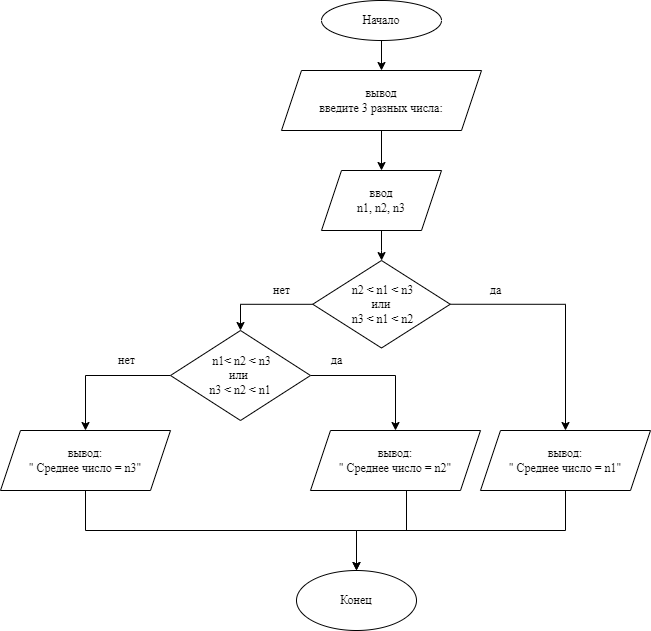

The diagram above was exported from draw.io. Its source (the exported page's mxGraphModel, read from the mxfile embedded in the PNG):
<mxGraphModel dx="940" dy="545" grid="1" gridSize="10" guides="1" tooltips="1" connect="1" arrows="1" fold="1" page="1" pageScale="1" pageWidth="827" pageHeight="1169" math="0" shadow="0">
  <root>
    <mxCell id="cUywgai1AmwWT4zeyfV9-0" />
    <mxCell id="cUywgai1AmwWT4zeyfV9-1" parent="cUywgai1AmwWT4zeyfV9-0" />
    <mxCell id="2a1-sYIzPKVtuLfTVVr_-0" style="edgeStyle=orthogonalEdgeStyle;rounded=0;orthogonalLoop=1;jettySize=auto;html=1;exitX=0.5;exitY=1;exitDx=0;exitDy=0;entryX=0.5;entryY=0;entryDx=0;entryDy=0;fontFamily=Times New Roman;fontColor=none;" edge="1" parent="cUywgai1AmwWT4zeyfV9-1" source="2a1-sYIzPKVtuLfTVVr_-1" target="2a1-sYIzPKVtuLfTVVr_-3">
      <mxGeometry relative="1" as="geometry" />
    </mxCell>
    <mxCell id="2a1-sYIzPKVtuLfTVVr_-1" value="Начало" style="ellipse;whiteSpace=wrap;html=1;labelBackgroundColor=#FFFFFF;fontFamily=Times New Roman;fontColor=none;" vertex="1" parent="cUywgai1AmwWT4zeyfV9-1">
      <mxGeometry x="425" y="10" width="120" height="40" as="geometry" />
    </mxCell>
    <mxCell id="2a1-sYIzPKVtuLfTVVr_-2" style="edgeStyle=orthogonalEdgeStyle;rounded=0;orthogonalLoop=1;jettySize=auto;html=1;exitX=0.5;exitY=1;exitDx=0;exitDy=0;entryX=0.5;entryY=0;entryDx=0;entryDy=0;fontFamily=Times New Roman;fontColor=none;" edge="1" parent="cUywgai1AmwWT4zeyfV9-1" source="2a1-sYIzPKVtuLfTVVr_-3" target="2a1-sYIzPKVtuLfTVVr_-5">
      <mxGeometry relative="1" as="geometry" />
    </mxCell>
    <mxCell id="2a1-sYIzPKVtuLfTVVr_-3" value="вывод&lt;br&gt;введите 3 разных числа:" style="shape=parallelogram;perimeter=parallelogramPerimeter;whiteSpace=wrap;html=1;fixedSize=1;labelBackgroundColor=#FFFFFF;fontFamily=Times New Roman;fontColor=none;" vertex="1" parent="cUywgai1AmwWT4zeyfV9-1">
      <mxGeometry x="385" y="80" width="200" height="60" as="geometry" />
    </mxCell>
    <mxCell id="2a1-sYIzPKVtuLfTVVr_-4" style="edgeStyle=orthogonalEdgeStyle;rounded=0;orthogonalLoop=1;jettySize=auto;html=1;fontFamily=Times New Roman;fontColor=none;" edge="1" parent="cUywgai1AmwWT4zeyfV9-1" source="2a1-sYIzPKVtuLfTVVr_-5" target="2a1-sYIzPKVtuLfTVVr_-10">
      <mxGeometry relative="1" as="geometry" />
    </mxCell>
    <mxCell id="2a1-sYIzPKVtuLfTVVr_-5" value="&lt;span&gt;ввод&lt;/span&gt;&lt;br&gt;n1, n2, n3" style="shape=parallelogram;perimeter=parallelogramPerimeter;whiteSpace=wrap;html=1;fixedSize=1;labelBackgroundColor=#FFFFFF;fontFamily=Times New Roman;fontColor=none;" vertex="1" parent="cUywgai1AmwWT4zeyfV9-1">
      <mxGeometry x="425" y="180" width="120" height="60" as="geometry" />
    </mxCell>
    <mxCell id="2a1-sYIzPKVtuLfTVVr_-7" value="Конец" style="ellipse;whiteSpace=wrap;html=1;labelBackgroundColor=#FFFFFF;fontFamily=Times New Roman;fontColor=none;" vertex="1" parent="cUywgai1AmwWT4zeyfV9-1">
      <mxGeometry x="400" y="580" width="120" height="60" as="geometry" />
    </mxCell>
    <mxCell id="2a1-sYIzPKVtuLfTVVr_-8" style="edgeStyle=orthogonalEdgeStyle;rounded=0;orthogonalLoop=1;jettySize=auto;html=1;exitX=1;exitY=0.5;exitDx=0;exitDy=0;fontFamily=Times New Roman;fontColor=none;" edge="1" parent="cUywgai1AmwWT4zeyfV9-1" source="2a1-sYIzPKVtuLfTVVr_-10" target="2a1-sYIzPKVtuLfTVVr_-12">
      <mxGeometry relative="1" as="geometry" />
    </mxCell>
    <mxCell id="2a1-sYIzPKVtuLfTVVr_-18" style="edgeStyle=orthogonalEdgeStyle;rounded=0;orthogonalLoop=1;jettySize=auto;html=1;entryX=0.5;entryY=0;entryDx=0;entryDy=0;fontFamily=Times New Roman;fontColor=none;" edge="1" parent="cUywgai1AmwWT4zeyfV9-1" source="2a1-sYIzPKVtuLfTVVr_-10" target="2a1-sYIzPKVtuLfTVVr_-17">
      <mxGeometry relative="1" as="geometry" />
    </mxCell>
    <mxCell id="2a1-sYIzPKVtuLfTVVr_-10" value="&amp;nbsp;n2 &amp;lt; n1 &amp;lt; n3&lt;br&gt;или&lt;br&gt;&amp;nbsp;n3 &amp;lt; n1 &amp;lt; n2" style="rhombus;whiteSpace=wrap;html=1;labelBackgroundColor=#FFFFFF;fontFamily=Times New Roman;fontColor=none;" vertex="1" parent="cUywgai1AmwWT4zeyfV9-1">
      <mxGeometry x="416.25" y="270" width="137.5" height="87.5" as="geometry" />
    </mxCell>
    <mxCell id="2a1-sYIzPKVtuLfTVVr_-28" style="edgeStyle=orthogonalEdgeStyle;rounded=0;orthogonalLoop=1;jettySize=auto;html=1;exitX=0.5;exitY=1;exitDx=0;exitDy=0;fontFamily=Times New Roman;fontColor=none;" edge="1" parent="cUywgai1AmwWT4zeyfV9-1" source="2a1-sYIzPKVtuLfTVVr_-12">
      <mxGeometry relative="1" as="geometry">
        <mxPoint x="460" y="580" as="targetPoint" />
      </mxGeometry>
    </mxCell>
    <mxCell id="2a1-sYIzPKVtuLfTVVr_-12" value="вывод:&lt;br&gt;&quot; Среднее число = n1&quot;" style="shape=parallelogram;perimeter=parallelogramPerimeter;whiteSpace=wrap;html=1;fixedSize=1;labelBackgroundColor=#FFFFFF;fontFamily=Times New Roman;fontColor=none;" vertex="1" parent="cUywgai1AmwWT4zeyfV9-1">
      <mxGeometry x="584" y="440" width="170" height="60" as="geometry" />
    </mxCell>
    <mxCell id="2a1-sYIzPKVtuLfTVVr_-13" style="edgeStyle=orthogonalEdgeStyle;rounded=0;orthogonalLoop=1;jettySize=auto;html=1;exitX=0.5;exitY=1;exitDx=0;exitDy=0;fontFamily=Times New Roman;fontColor=none;" edge="1" parent="cUywgai1AmwWT4zeyfV9-1" source="2a1-sYIzPKVtuLfTVVr_-14" target="2a1-sYIzPKVtuLfTVVr_-7">
      <mxGeometry relative="1" as="geometry" />
    </mxCell>
    <mxCell id="2a1-sYIzPKVtuLfTVVr_-14" value="вывод:&lt;br&gt;&quot; Среднее число = n3&quot;" style="shape=parallelogram;perimeter=parallelogramPerimeter;whiteSpace=wrap;html=1;fixedSize=1;labelBackgroundColor=#FFFFFF;fontFamily=Times New Roman;fontColor=none;" vertex="1" parent="cUywgai1AmwWT4zeyfV9-1">
      <mxGeometry x="104" y="440" width="170" height="60" as="geometry" />
    </mxCell>
    <mxCell id="2a1-sYIzPKVtuLfTVVr_-15" value="нет" style="text;html=1;align=center;verticalAlign=middle;resizable=0;points=[];autosize=1;strokeColor=none;fillColor=none;fontFamily=Times New Roman;fontColor=none;" vertex="1" parent="cUywgai1AmwWT4zeyfV9-1">
      <mxGeometry x="370" y="290" width="30" height="20" as="geometry" />
    </mxCell>
    <mxCell id="2a1-sYIzPKVtuLfTVVr_-16" value="да" style="text;html=1;align=center;verticalAlign=middle;resizable=0;points=[];autosize=1;strokeColor=none;fillColor=none;fontFamily=Times New Roman;fontColor=none;" vertex="1" parent="cUywgai1AmwWT4zeyfV9-1">
      <mxGeometry x="584" y="290" width="30" height="20" as="geometry" />
    </mxCell>
    <mxCell id="2a1-sYIzPKVtuLfTVVr_-22" style="edgeStyle=orthogonalEdgeStyle;rounded=0;orthogonalLoop=1;jettySize=auto;html=1;exitX=1;exitY=0.5;exitDx=0;exitDy=0;fontFamily=Times New Roman;fontColor=none;" edge="1" parent="cUywgai1AmwWT4zeyfV9-1" source="2a1-sYIzPKVtuLfTVVr_-17" target="2a1-sYIzPKVtuLfTVVr_-19">
      <mxGeometry relative="1" as="geometry" />
    </mxCell>
    <mxCell id="2a1-sYIzPKVtuLfTVVr_-23" style="edgeStyle=orthogonalEdgeStyle;rounded=0;orthogonalLoop=1;jettySize=auto;html=1;exitX=0;exitY=0.5;exitDx=0;exitDy=0;entryX=0.5;entryY=0;entryDx=0;entryDy=0;fontFamily=Times New Roman;fontColor=none;" edge="1" parent="cUywgai1AmwWT4zeyfV9-1" source="2a1-sYIzPKVtuLfTVVr_-17" target="2a1-sYIzPKVtuLfTVVr_-14">
      <mxGeometry relative="1" as="geometry" />
    </mxCell>
    <mxCell id="2a1-sYIzPKVtuLfTVVr_-17" value="&lt;span&gt;&amp;nbsp;n1&amp;lt; n2 &amp;lt; n3&lt;/span&gt;&lt;br&gt;&lt;span&gt;или&amp;nbsp;&lt;br&gt;n3 &amp;lt; n2 &amp;lt; n1&lt;/span&gt;" style="rhombus;whiteSpace=wrap;html=1;labelBackgroundColor=#FFFFFF;fontFamily=Times New Roman;fontColor=none;" vertex="1" parent="cUywgai1AmwWT4zeyfV9-1">
      <mxGeometry x="274" y="340" width="140" height="90" as="geometry" />
    </mxCell>
    <mxCell id="2a1-sYIzPKVtuLfTVVr_-19" value="вывод:&lt;br&gt;&quot; Среднее число = n2&quot;" style="shape=parallelogram;perimeter=parallelogramPerimeter;whiteSpace=wrap;html=1;fixedSize=1;labelBackgroundColor=#FFFFFF;fontFamily=Times New Roman;fontColor=none;" vertex="1" parent="cUywgai1AmwWT4zeyfV9-1">
      <mxGeometry x="414" y="440" width="170" height="60" as="geometry" />
    </mxCell>
    <mxCell id="2a1-sYIzPKVtuLfTVVr_-24" value="да" style="text;html=1;align=center;verticalAlign=middle;resizable=0;points=[];autosize=1;strokeColor=none;fillColor=none;fontFamily=Times New Roman;fontColor=none;" vertex="1" parent="cUywgai1AmwWT4zeyfV9-1">
      <mxGeometry x="425" y="360" width="30" height="20" as="geometry" />
    </mxCell>
    <mxCell id="2a1-sYIzPKVtuLfTVVr_-25" value="нет" style="text;html=1;align=center;verticalAlign=middle;resizable=0;points=[];autosize=1;strokeColor=none;fillColor=none;fontFamily=Times New Roman;fontColor=none;" vertex="1" parent="cUywgai1AmwWT4zeyfV9-1">
      <mxGeometry x="215" y="360" width="30" height="20" as="geometry" />
    </mxCell>
    <mxCell id="2a1-sYIzPKVtuLfTVVr_-27" value="" style="endArrow=none;html=1;rounded=0;fontFamily=Times New Roman;fontColor=none;" edge="1" parent="cUywgai1AmwWT4zeyfV9-1">
      <mxGeometry width="50" height="50" relative="1" as="geometry">
        <mxPoint x="510" y="540" as="sourcePoint" />
        <mxPoint x="510" y="500" as="targetPoint" />
        <Array as="points">
          <mxPoint x="510" y="500" />
        </Array>
      </mxGeometry>
    </mxCell>
  </root>
</mxGraphModel>